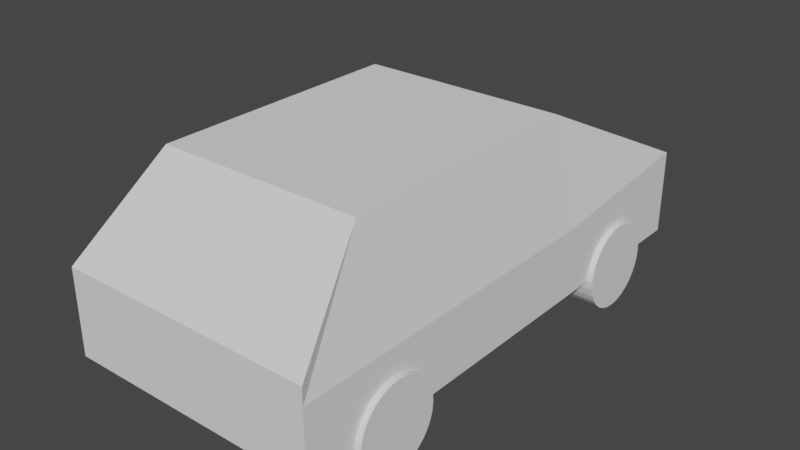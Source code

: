 # Source: kaara.blend  (saved by Blender 3.0.42; exported with 4.5.12 LTS)
import bpy
from mathutils import Matrix  # noqa: F401  (used for matrix-valued properties, if any)

bpy.ops.wm.read_factory_settings(use_empty=True)
scene = bpy.context.scene
scene.name = 'Scene'

# ---- collections
col_collection = bpy.data.collections.new('Collection'); scene.collection.children.link(col_collection)

# ---- world
world_world = bpy.data.worlds.new('World'); scene.world = world_world
world_world.use_nodes = True; world_world.node_tree.nodes.clear()
_N = world_world.node_tree.nodes; _L = world_world.node_tree.links
n0 = _N.new('ShaderNodeOutputWorld'); n0.name = 'World Output'; n0.location = (300, 300)
n1 = _N.new('ShaderNodeBackground'); n1.name = 'Background'; n1.location = (10, 300)
n1.inputs[0].default_value = (0.05088, 0.05088, 0.05088, 1.0)
_L.new(n1.outputs[0], n0.inputs[0])
n0.is_active_output = True
world_world.color = (0.05088, 0.05088, 0.05088)
world_world.use_sun_shadow = False
world_world.sun_shadow_jitter_overblur = 0.0

# ---- meshes
me_cube_001 = bpy.data.meshes.new('Cube.001')
me_cube_001.from_pydata([(-1.5, -1.0, 0.0), (-1.2, -1.0, 2.0), (-1.5, 2.0, 0.0), (-1.2, 2.0, 2.0), (0.0, 2.0, 0.0), (0.0, 2.0, 2.0), (0.0, -1.0, 0.0), (0.0, -1.0, 2.0), (-1.5, 4.0, 1.0), (-1.5, 4.0, 0.0), (0.0, 4.0, 0.0), (0.0, 4.0, 1.0), (-1.5, -2.0, 0.0), (-1.5, -2.0, 1.0), (0.0, -2.0, 0.0), (0.0, -2.0, 1.0), (-1.5, -1.0, 0.8), (-1.5, 2.0, 0.8), (0.0, -1.0, 1.3), (0.0, 2.0, 1.3), (-1.5, 4.0, 0.8), (0.0, 4.0, 0.8), (-1.5, -2.0, 0.8), (0.0, -2.0, 0.8)], [], [(16, 1, 3, 17), (16, 0, 12, 22), (5, 3, 1, 7), (2, 4, 6, 0), (17, 3, 8, 20), (20, 8, 11, 21), (3, 5, 11, 8), (4, 2, 9, 10), (19, 4, 10, 21), (23, 15, 13, 22), (18, 7, 15, 23), (0, 6, 14, 12), (7, 1, 13, 15), (6, 18, 23, 14), (14, 23, 22, 12), (5, 19, 21, 11), (9, 20, 21, 10), (2, 17, 20, 9), (1, 16, 22, 13), (0, 16, 17, 2)])
_uv = me_cube_001.uv_layers.new(name='UVMap')
_uv.uv.foreach_set('vector', [0.5, 0.0, 0.625, 0.0, 0.625, 0.25, 0.5, 0.25, 0.5, 0.0, 0.375, 0.0, 0.375, 0.0, 0.5, 0.0, 0.75, 0.5, 0.875, 0.5, 0.875, 0.75, 0.75, 0.75, 0.125, 0.5, 0.25, 0.5, 0.25, 0.75, 0.125, 0.75, 0.5, 0.25, 0.625, 0.25, 0.625, 0.25, 0.5, 0.25, 0.5, 0.25, 0.625, 0.25, 0.625, 0.375, 0.5, 0.375, 0.875, 0.5, 0.75, 0.5, 0.75, 0.5, 0.875, 0.5, 0.25, 0.5, 0.125, 0.5, 0.125, 0.5, 0.25, 0.5, 0.0, 0.0, 0.0, 0.0, 0.0, 0.0, 0.0, 0.0, 0.5, 0.875, 0.625, 0.875, 0.625, 1.0, 0.5, 1.0, 0.0, 0.0, 0.0, 0.0, 0.0, 0.0, 0.0, 0.0, 0.125, 0.75, 0.25, 0.75, 0.25, 0.75, 0.125, 0.75, 0.75, 0.75, 0.875, 0.75, 0.875, 0.75, 0.75, 0.75, 0.0, 0.0, 0.0, 0.0, 0.0, 0.0, 0.0, 0.0, 0.375, 0.875, 0.5, 0.875, 0.5, 1.0, 0.375, 1.0, 0.0, 0.0, 0.0, 0.0, 0.0, 0.0, 0.0, 0.0, 0.375, 0.25, 0.5, 0.25, 0.5, 0.375, 0.375, 0.375, 0.375, 0.25, 0.5, 0.25, 0.5, 0.25, 0.375, 0.25, 0.625, 0.0, 0.5, 0.0, 0.5, 0.0, 0.625, 0.0, 0.375, 0.0, 0.5, 0.0, 0.5, 0.25, 0.375, 0.25])
me_cube_001.use_remesh_fix_poles = True
me_cube_001.use_remesh_preserve_attributes = False
me_cube_001.update()
me_cylinder = bpy.data.meshes.new('Cylinder')
me_cylinder.from_pydata([(2.855e-08, 0.5, -0.165), (-2.203e-08, 0.5, 0.165), (0.09755, 0.4904, -0.165), (0.09755, 0.4904, 0.165), (0.1913, 0.4619, -0.165), (0.1913, 0.4619, 0.165), (0.2778, 0.4157, -0.165), (0.2778, 0.4157, 0.165), (0.3536, 0.3536, -0.165), (0.3536, 0.3536, 0.165), (0.4157, 0.2778, -0.165), (0.4157, 0.2778, 0.165), (0.4619, 0.1913, -0.165), (0.4619, 0.1913, 0.165), (0.4904, 0.09755, -0.165), (0.4904, 0.09755, 0.165), (0.5, -1.97e-08, -0.165), (0.5, -4.264e-08, 0.165), (0.4904, -0.09755, -0.165), (0.4904, -0.09755, 0.165), (0.4619, -0.1913, -0.165), (0.4619, -0.1913, 0.165), (0.4157, -0.2778, -0.165), (0.4157, -0.2778, 0.165), (0.3536, -0.3536, -0.165), (0.3536, -0.3536, 0.165), (0.2778, -0.4157, -0.165), (0.2778, -0.4157, 0.165), (0.1913, -0.4619, -0.165), (0.1913, -0.4619, 0.165), (0.09755, -0.4904, -0.165), (0.09755, -0.4904, 0.165), (-1.516e-08, -0.5, -0.165), (-6.574e-08, -0.5, 0.165), (-0.09755, -0.4904, -0.165), (-0.09755, -0.4904, 0.165), (-0.1913, -0.4619, -0.165), (-0.1913, -0.4619, 0.165), (-0.2778, -0.4157, -0.165), (-0.2778, -0.4157, 0.165), (-0.3536, -0.3536, -0.165), (-0.3536, -0.3536, 0.165), (-0.4157, -0.2778, -0.165), (-0.4157, -0.2778, 0.165), (-0.4619, -0.1913, -0.165), (-0.4619, -0.1913, 0.165), (-0.4904, -0.09755, -0.165), (-0.4904, -0.09755, 0.165), (-0.5, 8.116e-09, -0.165), (-0.5, -1.482e-08, 0.165), (-0.4904, 0.09755, -0.165), (-0.4904, 0.09755, 0.165), (-0.4619, 0.1913, -0.165), (-0.4619, 0.1913, 0.165), (-0.4157, 0.2778, -0.165), (-0.4157, 0.2778, 0.165), (-0.3536, 0.3536, -0.165), (-0.3536, 0.3536, 0.165), (-0.2778, 0.4157, -0.165), (-0.2778, 0.4157, 0.165), (-0.1913, 0.4619, -0.165), (-0.1913, 0.4619, 0.165), (-0.09755, 0.4904, -0.165), (-0.09755, 0.4904, 0.165)], [], [(0, 1, 3, 2), (2, 3, 5, 4), (4, 5, 7, 6), (6, 7, 9, 8), (8, 9, 11, 10), (10, 11, 13, 12), (12, 13, 15, 14), (14, 15, 17, 16), (16, 17, 19, 18), (18, 19, 21, 20), (20, 21, 23, 22), (22, 23, 25, 24), (24, 25, 27, 26), (26, 27, 29, 28), (28, 29, 31, 30), (30, 31, 33, 32), (32, 33, 35, 34), (34, 35, 37, 36), (36, 37, 39, 38), (38, 39, 41, 40), (40, 41, 43, 42), (42, 43, 45, 44), (44, 45, 47, 46), (46, 47, 49, 48), (48, 49, 51, 50), (50, 51, 53, 52), (52, 53, 55, 54), (54, 55, 57, 56), (56, 57, 59, 58), (58, 59, 61, 60), (3, 1, 63, 61, 59, 57, 55, 53, 51, 49, 47, 45, 43, 41, 39, 37, 35, 33, 31, 29, 27, 25, 23, 21, 19, 17, 15, 13, 11, 9, 7, 5), (60, 61, 63, 62), (62, 63, 1, 0), (0, 2, 4, 6, 8, 10, 12, 14, 16, 18, 20, 22, 24, 26, 28, 30, 32, 34, 36, 38, 40, 42, 44, 46, 48, 50, 52, 54, 56, 58, 60, 62)])
_uv = me_cylinder.uv_layers.new(name='UVMap')
_uv.uv.foreach_set('vector', [1.0, 0.5, 1.0, 1.0, 0.9688, 1.0, 0.9688, 0.5, 0.9688, 0.5, 0.9688, 1.0, 0.9375, 1.0, 0.9375, 0.5, 0.9375, 0.5, 0.9375, 1.0, 0.9062, 1.0, 0.9062, 0.5, 0.9062, 0.5, 0.9062, 1.0, 0.875, 1.0, 0.875, 0.5, 0.875, 0.5, 0.875, 1.0, 0.8438, 1.0, 0.8438, 0.5, 0.8438, 0.5, 0.8438, 1.0, 0.8125, 1.0, 0.8125, 0.5, 0.8125, 0.5, 0.8125, 1.0, 0.7812, 1.0, 0.7812, 0.5, 0.7812, 0.5, 0.7812, 1.0, 0.75, 1.0, 0.75, 0.5, 0.75, 0.5, 0.75, 1.0, 0.7188, 1.0, 0.7188, 0.5, 0.7188, 0.5, 0.7188, 1.0, 0.6875, 1.0, 0.6875, 0.5, 0.6875, 0.5, 0.6875, 1.0, 0.6562, 1.0, 0.6562, 0.5, 0.6562, 0.5, 0.6562, 1.0, 0.625, 1.0, 0.625, 0.5, 0.625, 0.5, 0.625, 1.0, 0.5938, 1.0, 0.5938, 0.5, 0.5938, 0.5, 0.5938, 1.0, 0.5625, 1.0, 0.5625, 0.5, 0.5625, 0.5, 0.5625, 1.0, 0.5312, 1.0, 0.5312, 0.5, 0.5312, 0.5, 0.5312, 1.0, 0.5, 1.0, 0.5, 0.5, 0.5, 0.5, 0.5, 1.0, 0.4688, 1.0, 0.4688, 0.5, 0.4688, 0.5, 0.4688, 1.0, 0.4375, 1.0, 0.4375, 0.5, 0.4375, 0.5, 0.4375, 1.0, 0.4062, 1.0, 0.4062, 0.5, 0.4062, 0.5, 0.4062, 1.0, 0.375, 1.0, 0.375, 0.5, 0.375, 0.5, 0.375, 1.0, 0.3438, 1.0, 0.3438, 0.5, 0.3438, 0.5, 0.3438, 1.0, 0.3125, 1.0, 0.3125, 0.5, 0.3125, 0.5, 0.3125, 1.0, 0.2812, 1.0, 0.2812, 0.5, 0.2812, 0.5, 0.2812, 1.0, 0.25, 1.0, 0.25, 0.5, 0.25, 0.5, 0.25, 1.0, 0.2188, 1.0, 0.2188, 0.5, 0.2188, 0.5, 0.2188, 1.0, 0.1875, 1.0, 0.1875, 0.5, 0.1875, 0.5, 0.1875, 1.0, 0.1562, 1.0, 0.1562, 0.5, 0.1562, 0.5, 0.1562, 1.0, 0.125, 1.0, 0.125, 0.5, 0.125, 0.5, 0.125, 1.0, 0.09375, 1.0, 0.09375, 0.5, 0.09375, 0.5, 0.09375, 1.0, 0.0625, 1.0, 0.0625, 0.5, 0.2968, 0.4854, 0.25, 0.49, 0.2032, 0.4854, 0.1582, 0.4717, 0.1167, 0.4496, 0.08029, 0.4197, 0.05045, 0.3833, 0.02827, 0.3418, 0.01461, 0.2968, 0.01, 0.25, 0.01461, 0.2032, 0.02827, 0.1582, 0.05045, 0.1167, 0.08029, 0.08029, 0.1167, 0.05045, 0.1582, 0.02827, 0.2032, 0.01461, 0.25, 0.01, 0.2968, 0.01461, 0.3418, 0.02827, 0.3833, 0.05045, 0.4197, 0.08029, 0.4496, 0.1167, 0.4717, 0.1582, 0.4854, 0.2032, 0.49, 0.25, 0.4854, 0.2968, 0.4717, 0.3418, 0.4496, 0.3833, 0.4197, 0.4197, 0.3833, 0.4496, 0.3418, 0.4717, 0.0625, 0.5, 0.0625, 1.0, 0.03125, 1.0, 0.03125, 0.5, 0.03125, 0.5, 0.03125, 1.0, 0.0, 1.0, 0.0, 0.5, 0.75, 0.49, 0.7968, 0.4854, 0.8418, 0.4717, 0.8833, 0.4496, 0.9197, 0.4197, 0.9496, 0.3833, 0.9717, 0.3418, 0.9854, 0.2968, 0.99, 0.25, 0.9854, 0.2032, 0.9717, 0.1582, 0.9496, 0.1167, 0.9197, 0.08029, 0.8833, 0.05045, 0.8418, 0.02827, 0.7968, 0.01461, 0.75, 0.01, 0.7032, 0.01461, 0.6582, 0.02827, 0.6167, 0.05045, 0.5803, 0.08029, 0.5504, 0.1167, 0.5283, 0.1582, 0.5146, 0.2032, 0.51, 0.25, 0.5146, 0.2968, 0.5283, 0.3418, 0.5504, 0.3833, 0.5803, 0.4197, 0.6167, 0.4496, 0.6582, 0.4717, 0.7032, 0.4854])
me_cylinder.use_remesh_fix_poles = True
me_cylinder.use_remesh_preserve_attributes = False
me_cylinder.update()

# ---- objects
ob_cube = bpy.data.objects.new('Cube', me_cube_001)
ob_cylinder = bpy.data.objects.new('Cylinder', me_cylinder)
ob_cylinder_001 = bpy.data.objects.new('Cylinder.001', me_cylinder)
ob_cylinder_002 = bpy.data.objects.new('Cylinder.002', me_cylinder)
ob_cylinder_003 = bpy.data.objects.new('Cylinder.003', me_cylinder)

# ---- transforms, parenting, visibility, modifiers, constraints
ob_cube.location = (0.0, 0.0, 0.0)
_m = ob_cube.modifiers.new('Mirror', 'MIRROR')
ob_cylinder.location = (-1.4, -0.9, 0.0)
ob_cylinder.rotation_euler = (3.423e-08, 1.571, 0.0)
ob_cylinder_001.location = (-1.4, 2.9, 0.0)
ob_cylinder_001.rotation_euler = (3.423e-08, 1.571, 0.0)
ob_cylinder_002.location = (1.4, -0.9, 0.0)
ob_cylinder_002.rotation_euler = (3.423e-08, 1.571, 0.0)
ob_cylinder_003.location = (1.4, 2.9, 0.0)
ob_cylinder_003.rotation_euler = (3.423e-08, 1.571, 0.0)

# ---- collection membership
col_collection.objects.link(ob_cube)
col_collection.objects.link(ob_cylinder)
col_collection.objects.link(ob_cylinder_001)
col_collection.objects.link(ob_cylinder_002)
col_collection.objects.link(ob_cylinder_003)

# ---- scene / render settings (as saved in the file)
scene.frame_start = 1; scene.frame_end = 250; scene.frame_set(1)
scene.render.engine = 'BLENDER_EEVEE_NEXT'
scene.cycles.sampling_pattern = 'TABULATED_SOBOL'
scene.cycles.use_light_tree = False
scene.view_settings.view_transform = 'Filmic'
bpy.context.view_layer.update()

# ---- added for rendering (the .blend has no active camera and no usable light): camera, sun
cam_auto = bpy.data.cameras.new('AutoCamera')
cam_auto.lens = 50.0
cam_auto.sensor_width = 36.0
cam_auto.clip_end = 1000.0
ob_auto_camera = bpy.data.objects.new('AutoCamera', cam_auto)
scene.collection.objects.link(ob_auto_camera)
ob_auto_camera.location = (6.6749, -7.00988, 6.08992)
ob_auto_camera.rotation_euler = (1.09748, -7.21219e-08, 0.694738)
scene.camera = ob_auto_camera
light_auto_sun = bpy.data.lights.new('AutoSun', 'SUN')
light_auto_sun.energy = 3.0
light_auto_sun.angle = 0.0523599
ob_auto_sun = bpy.data.objects.new('AutoSun', light_auto_sun)
scene.collection.objects.link(ob_auto_sun)
ob_auto_sun.rotation_euler = (0.872665, 0.174533, 0.523599)
bpy.context.view_layer.update()
